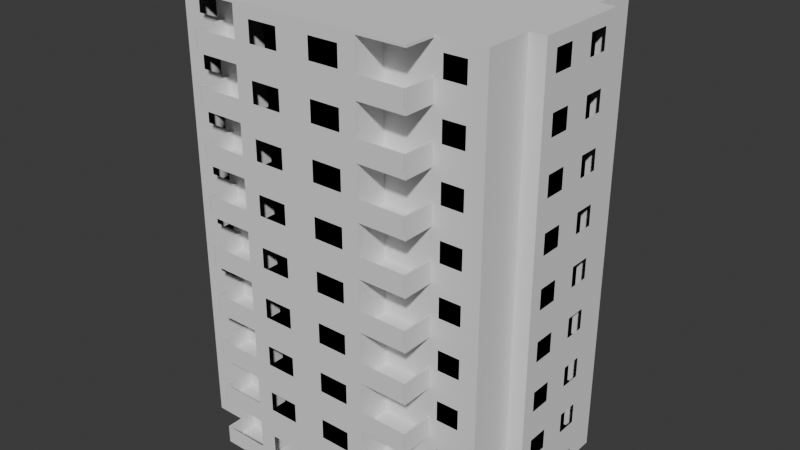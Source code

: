 # Source: map.blend  (saved by Blender 4.0.36; exported with 4.5.12 LTS)
import bpy
from mathutils import Matrix  # noqa: F401  (used for matrix-valued properties, if any)

bpy.ops.wm.read_factory_settings(use_empty=True)
scene = bpy.context.scene
scene.name = 'Scene'

# ---- collections
col_collection = bpy.data.collections.new('Collection'); scene.collection.children.link(col_collection)

# ---- world
world_world = bpy.data.worlds.new('World'); scene.world = world_world
world_world.use_nodes = True; world_world.node_tree.nodes.clear()
_N = world_world.node_tree.nodes; _L = world_world.node_tree.links
n0 = _N.new('ShaderNodeOutputWorld'); n0.name = 'World Output'; n0.location = (300, 300)
n1 = _N.new('ShaderNodeBackground'); n1.name = 'Background'; n1.location = (10, 300)
n1.inputs[0].default_value = (0.05088, 0.05088, 0.05088, 1.0)
_L.new(n1.outputs[0], n0.inputs[0])
n0.is_active_output = True
world_world.color = (0.05088, 0.05088, 0.05088)
world_world.use_sun_shadow = False
world_world.sun_shadow_jitter_overblur = 0.0

# ---- meshes
me_plane = bpy.data.meshes.new('Plane')
me_plane.from_pydata([(4.0, -3.0, 0.0), (0.0, -3.0, 0.0), (4.0, 0.0, 0.0), (0.0, 0.0, 0.0), (7.0, -3.0, 0.0), (7.0, 0.0, 0.0), (10.0, -3.0, 0.0), (10.0, 0.0, 0.0), (11.0, -3.0, 0.0), (11.0, 0.0, 0.0), (4.0, -6.0, 0.0), (0.0, -6.0, 0.0), (7.0, -6.0, 0.0), (10.0, -6.0, 0.0), (4.0, -8.0, 0.0), (0.0, -8.0, 0.0), (7.0, -8.0, 0.0), (10.0, -3.0, 0.15), (11.0, -3.0, 0.15), (11.0, 0.0, 0.15), (7.0, -6.0, 0.15), (10.0, -6.0, 0.15), (0.0, -8.0, 0.15), (4.0, -8.0, 0.15), (7.0, -8.0, 0.15), (10.0, -6.0, 3.0), (11.0, 0.0, 3.0), (0.0, -8.0, 3.0), (11.0, -3.0, 3.0), (4.0, -8.0, 3.0), (10.0, -3.0, 1.15), (7.0, -8.0, 3.0), (11.0, -3.0, 1.15), (11.0, 0.0, 1.15), (10.0, -3.0, 3.0), (7.0, -6.0, 3.0), (7.0, -6.0, 1.15), (10.0, -6.0, 1.15), (0.0, -8.0, 1.15), (4.0, -8.0, 1.15), (7.0, -8.0, 1.15), (0.0, -3.0, 3.15), (4.0, -3.0, 3.15), (4.0, 0.0, 3.15), (0.0, 0.0, 3.15), (7.0, -3.0, 3.15), (7.0, 0.0, 3.15), (10.0, -3.0, 3.15), (10.0, 0.0, 3.15), (11.0, -3.0, 3.15), (11.0, 0.0, 3.15), (0.0, -6.0, 3.15), (4.0, -6.0, 3.15), (7.0, -6.0, 3.15), (10.0, -6.0, 3.15), (0.0, -8.0, 3.15), (4.0, -8.0, 3.15), (7.0, -8.0, 3.15), (1.061, -3.0, 0.0), (2.939, -3.0, 0.0), (2.939, 0.0, 0.0), (1.061, 0.0, 0.0), (1.061, -6.0, 0.0), (2.939, -6.0, 0.0), (1.061, -8.0, 0.0), (2.939, -8.0, 0.0), (1.061, -8.0, 0.15), (2.939, -8.0, 0.15), (1.061, -8.0, 1.15), (2.939, -8.0, 1.15), (1.061, -3.0, 3.15), (2.939, -3.0, 3.15), (2.939, 0.0, 3.15), (1.061, 0.0, 3.15), (1.061, -6.0, 3.15), (2.939, -6.0, 3.15), (1.061, -8.0, 3.15), (2.939, -8.0, 3.15), (2.939, -8.0, 3.0), (1.061, -8.0, 3.0), (4.0, -8.0, 2.392), (7.0, -6.0, 2.392), (11.0, 0.0, 2.392), (10.0, -6.0, 2.392), (10.0, -3.0, 2.392), (6.914, 0.0, 0.0), (0.0, -8.0, 2.392), (11.0, -3.0, 2.392), (1.061, -8.0, 2.392), (2.939, -8.0, 2.392), (8.874, 0.0, 0.0), (7.506, 0.0, 0.0), (7.506, -3.0, 0.0), (8.874, -3.0, 0.0), (7.506, -6.0, 0.0), (8.874, -6.0, 0.0), (7.506, -6.0, 0.15), (8.874, -6.0, 0.15), (8.874, -6.0, 3.0), (7.506, -6.0, 3.0), (7.506, -6.0, 1.15), (8.874, -6.0, 1.15), (8.874, 0.0, 3.15), (7.506, 0.0, 3.15), (7.506, -3.0, 3.15), (8.874, -3.0, 3.15), (7.506, -6.0, 3.15), (8.874, -6.0, 3.15), (8.874, -6.0, 2.392), (7.506, -6.0, 2.392), (4.0, -2.151, 0.0), (4.0, -0.8493, 0.0), (0.0, -2.151, 0.0), (0.0, -0.8493, 0.0), (7.0, -2.151, 0.0), (7.0, -0.8493, 0.0), (10.0, -2.151, 0.0), (10.0, -0.8493, 0.0), (11.0, -2.151, 0.0), (11.0, -0.8493, 0.0), (11.0, -2.151, 0.15), (11.0, -0.8493, 0.15), (11.0, -2.151, 1.15), (11.0, -0.8493, 1.15), (4.0, -2.151, 3.15), (4.0, -0.8493, 3.15), (0.0, -2.151, 3.15), (0.0, -0.8493, 3.15), (7.0, -2.151, 3.15), (7.0, -0.8493, 3.15), (10.0, -2.151, 3.15), (10.0, -0.8493, 3.15), (11.0, -2.151, 3.15), (11.0, -0.8493, 3.15), (11.0, -0.8493, 3.0), (11.0, -2.151, 3.0), (1.061, -2.151, 3.15), (1.061, -0.8493, 3.15), (2.939, -2.151, 3.15), (2.939, -0.8493, 3.15), (1.061, -0.8493, 0.0), (1.061, -2.151, 0.0), (2.939, -0.8493, 0.0), (2.939, -2.151, 0.0), (11.0, -0.8493, 2.392), (11.0, -2.151, 2.392), (7.506, -2.151, 3.15), (7.506, -0.8493, 3.15), (8.874, -2.151, 3.15), (8.874, -0.8493, 3.15), (7.506, -0.8493, 0.0), (7.506, -2.151, 0.0), (8.874, -0.8493, 0.0), (8.874, -2.151, 0.0), (6.914, -3.0, 0.0), (6.914, -6.0, 0.0), (6.914, -8.0, 0.0), (6.914, -8.0, 0.15), (6.914, -8.0, 1.15), (6.914, -0.8493, 0.0), (6.914, -2.151, 0.0), (4.0, -6.0, 0.15), (4.0, -6.0, 3.0), (4.0, -6.0, 1.15), (4.0, -6.0, 2.392), (6.914, -6.0, 0.15), (6.914, -6.0, 1.15), (6.924, -8.0, 0.15), (6.924, -8.0, 1.15)], [], [(142, 60, 2, 111), (160, 114, 4, 154), (153, 116, 6, 93), (116, 118, 8, 6), (92, 94, 12, 4), (154, 155, 10, 0), (58, 62, 11, 1), (155, 156, 14, 10), (62, 64, 15, 11), (121, 19, 33, 123), (21, 17, 30, 37), (97, 21, 37, 101), (24, 20, 36, 40), (157, 24, 40, 158), (67, 23, 39, 69), (17, 18, 32, 30), (6, 8, 18, 17), (65, 14, 23, 67), (156, 16, 24, 157), (16, 12, 20, 24), (95, 13, 21, 97), (13, 6, 17, 21), (119, 9, 19, 121), (108, 83, 25, 98), (157, 158, 166, 165), (29, 31, 57, 56), (78, 29, 56, 77), (34, 28, 49, 47), (134, 26, 50, 133), (25, 34, 47, 54), (98, 25, 54, 107), (31, 35, 53, 57), (139, 125, 43, 72), (124, 42, 45, 128), (148, 105, 47, 130), (130, 47, 49, 132), (104, 45, 53, 106), (45, 42, 52, 53), (70, 41, 51, 74), (53, 52, 56, 57), (74, 51, 55, 76), (83, 84, 34, 25), (144, 82, 26, 134), (84, 87, 28, 34), (89, 80, 29, 78), (14, 156, 157, 23), (86, 88, 79, 27), (88, 89, 78, 79), (52, 75, 77, 56), (75, 74, 76, 77), (42, 71, 75, 52), (71, 70, 74, 75), (127, 137, 73, 44), (137, 139, 72, 73), (27, 79, 76, 55), (79, 78, 77, 76), (15, 64, 66, 22), (64, 65, 67, 66), (22, 66, 68, 38), (66, 67, 69, 68), (10, 14, 65, 63), (63, 65, 64, 62), (0, 10, 63, 59), (59, 63, 62, 58), (113, 3, 61, 140), (140, 61, 60, 142), (36, 100, 109, 81), (38, 68, 88, 86), (2, 85, 159, 111), (69, 39, 80, 89), (30, 32, 87, 84), (123, 33, 82, 144), (37, 30, 84, 83), (111, 159, 160, 110), (101, 37, 83, 108), (91, 90, 152, 150), (47, 105, 107, 54), (105, 104, 106, 107), (128, 45, 104, 146), (146, 104, 105, 148), (35, 99, 106, 53), (99, 98, 107, 106), (81, 109, 99, 35), (109, 108, 98, 99), (12, 94, 96, 20), (94, 95, 97, 96), (20, 96, 100, 36), (96, 97, 101, 100), (6, 13, 95, 93), (93, 95, 94, 92), (114, 151, 92, 4), (151, 153, 93, 92), (150, 152, 153, 151), (5, 91, 150, 115), (115, 150, 151, 114), (103, 147, 149, 102), (147, 146, 148, 149), (46, 129, 147, 103), (129, 128, 146, 147), (32, 122, 145, 87), (12, 16, 156, 155), (58, 141, 143, 59), (141, 140, 142, 143), (1, 112, 141, 58), (112, 113, 140, 141), (70, 71, 138, 136), (136, 138, 139, 137), (41, 70, 136, 126), (126, 136, 137, 127), (87, 145, 135, 28), (145, 144, 134, 135), (48, 131, 133, 50), (131, 130, 132, 133), (102, 149, 131, 48), (149, 148, 130, 131), (43, 125, 129, 46), (125, 124, 128, 129), (71, 42, 124, 138), (138, 124, 125, 139), (28, 135, 132, 49), (135, 134, 133, 132), (8, 118, 120, 18), (118, 119, 121, 120), (18, 120, 122, 32), (120, 121, 123, 122), (7, 9, 119, 117), (117, 119, 118, 116), (90, 7, 117, 152), (152, 117, 116, 153), (85, 5, 115, 159), (159, 115, 114, 160), (59, 143, 110, 0), (143, 142, 111, 110), (4, 12, 155, 154), (110, 160, 154, 0), (29, 80, 164, 162), (39, 23, 161, 163), (80, 39, 163, 164), (23, 157, 165, 161), (158, 40, 36, 166), (162, 164, 81, 35), (164, 163, 36, 81), (163, 161, 20, 36), (31, 29, 162, 35), (23, 39, 168, 167)])
_uv = me_plane.uv_layers.new(name='UVMap')
_uv.uv.foreach_set('vector', [0.8333, 0.3333, 0.8333, 0.5, 1.0, 0.5, 1.0, 0.3333, 1.0, 0.1667, 1.0, 0.1667, 1.0, 0.0, 1.0, 0.0, 1.0, 0.1667, 1.0, 0.1667, 1.0, 0.0, 1.0, 0.0, 1.0, 0.1667, 1.0, 0.1667, 1.0, 0.0, 1.0, 0.0, 1.0, 0.0, 1.0, 0.0, 1.0, 0.0, 1.0, 0.0, 1.0, 0.0, 1.0, 0.0, 1.0, 0.0, 1.0, 0.0, 0.6667, 0.0, 0.6667, 0.0, 0.5, 0.0, 0.5, 0.0, 1.0, 0.0, 1.0, 0.0, 1.0, 0.0, 1.0, 0.0, 0.6667, 0.0, 0.6667, 0.0, 0.5, 0.0, 0.5, 0.0, 1.0, 0.3333, 1.0, 0.5, 1.0, 0.5, 1.0, 0.3333, 1.0, 0.0, 1.0, 0.0, 1.0, 0.0, 1.0, 0.0, 1.0, 0.0, 1.0, 0.0, 1.0, 0.0, 1.0, 0.0, 1.0, 0.0, 1.0, 0.0, 1.0, 0.0, 1.0, 0.0, 1.0, 0.0, 1.0, 0.0, 1.0, 0.0, 1.0, 0.0, 0.8333, 0.0, 1.0, 0.0, 1.0, 0.0, 0.8333, 0.0, 1.0, 0.0, 1.0, 0.0, 1.0, 0.0, 1.0, 0.0, 1.0, 0.0, 1.0, 0.0, 1.0, 0.0, 1.0, 0.0, 0.8333, 0.0, 1.0, 0.0, 1.0, 0.0, 0.8333, 0.0, 1.0, 0.0, 1.0, 0.0, 1.0, 0.0, 1.0, 0.0, 1.0, 0.0, 1.0, 0.0, 1.0, 0.0, 1.0, 0.0, 1.0, 0.0, 1.0, 0.0, 1.0, 0.0, 1.0, 0.0, 1.0, 0.0, 1.0, 0.0, 1.0, 0.0, 1.0, 0.0, 1.0, 0.3333, 1.0, 0.5, 1.0, 0.5, 1.0, 0.3333, 1.0, 0.0, 1.0, 0.0, 1.0, 0.0, 1.0, 0.0, 1.0, 0.0, 1.0, 0.0, 1.0, 0.0, 1.0, 0.0, 1.0, 0.0, 1.0, 0.0, 1.0, 0.0, 1.0, 0.0, 0.8333, 0.0, 1.0, 0.0, 1.0, 0.0, 0.8333, 0.0, 1.0, 0.0, 1.0, 0.0, 1.0, 0.0, 1.0, 0.0, 1.0, 0.3333, 1.0, 0.5, 1.0, 0.5, 1.0, 0.3333, 1.0, 0.0, 1.0, 0.0, 1.0, 0.0, 1.0, 0.0, 1.0, 0.0, 1.0, 0.0, 1.0, 0.0, 1.0, 0.0, 1.0, 0.0, 1.0, 0.0, 1.0, 0.0, 1.0, 0.0, 0.8333, 0.3333, 1.0, 0.3333, 1.0, 0.5, 0.8333, 0.5, 1.0, 0.1667, 1.0, 0.0, 1.0, 0.0, 1.0, 0.1667, 1.0, 0.1667, 1.0, 0.0, 1.0, 0.0, 1.0, 0.1667, 1.0, 0.1667, 1.0, 0.0, 1.0, 0.0, 1.0, 0.1667, 1.0, 0.0, 1.0, 0.0, 1.0, 0.0, 1.0, 0.0, 1.0, 0.0, 1.0, 0.0, 1.0, 0.0, 1.0, 0.0, 0.6667, 0.0, 0.5, 0.0, 0.5, 0.0, 0.6667, 0.0, 1.0, 0.0, 1.0, 0.0, 1.0, 0.0, 1.0, 0.0, 0.6667, 0.0, 0.5, 0.0, 0.5, 0.0, 0.6667, 0.0, 1.0, 0.0, 1.0, 0.0, 1.0, 0.0, 1.0, 0.0, 1.0, 0.3333, 1.0, 0.5, 1.0, 0.5, 1.0, 0.3333, 1.0, 0.0, 1.0, 0.0, 1.0, 0.0, 1.0, 0.0, 0.8333, 0.0, 1.0, 0.0, 1.0, 0.0, 0.8333, 0.0, 1.0, 0.0, 1.0, 0.0, 1.0, 0.0, 1.0, 0.0, 0.5, 0.0, 0.6667, 0.0, 0.6667, 0.0, 0.5, 0.0, 0.6667, 0.0, 0.8333, 0.0, 0.8333, 0.0, 0.6667, 0.0, 1.0, 0.0, 0.8333, 0.0, 0.8333, 0.0, 1.0, 0.0, 0.8333, 0.0, 0.6667, 0.0, 0.6667, 0.0, 0.8333, 0.0, 1.0, 0.0, 0.8333, 0.0, 0.8333, 0.0, 1.0, 0.0, 0.8333, 0.0, 0.6667, 0.0, 0.6667, 0.0, 0.8333, 0.0, 0.5, 0.3333, 0.6667, 0.3333, 0.6667, 0.5, 0.5, 0.5, 0.6667, 0.3333, 0.8333, 0.3333, 0.8333, 0.5, 0.6667, 0.5, 0.5, 0.0, 0.6667, 0.0, 0.6667, 0.0, 0.5, 0.0, 0.6667, 0.0, 0.8333, 0.0, 0.8333, 0.0, 0.6667, 0.0, 0.5, 0.0, 0.6667, 0.0, 0.6667, 0.0, 0.5, 0.0, 0.6667, 0.0, 0.8333, 0.0, 0.8333, 0.0, 0.6667, 0.0, 0.5, 0.0, 0.6667, 0.0, 0.6667, 0.0, 0.5, 0.0, 0.6667, 0.0, 0.8333, 0.0, 0.8333, 0.0, 0.6667, 0.0, 1.0, 0.0, 1.0, 0.0, 0.8333, 0.0, 0.8333, 0.0, 0.8333, 0.0, 0.8333, 0.0, 0.6667, 0.0, 0.6667, 0.0, 1.0, 0.0, 1.0, 0.0, 0.8333, 0.0, 0.8333, 0.0, 0.8333, 0.0, 0.8333, 0.0, 0.6667, 0.0, 0.6667, 0.0, 0.5, 0.3333, 0.5, 0.5, 0.6667, 0.5, 0.6667, 0.3333, 0.6667, 0.3333, 0.6667, 0.5, 0.8333, 0.5, 0.8333, 0.3333, 1.0, 0.0, 1.0, 0.0, 1.0, 0.0, 1.0, 0.0, 0.5, 0.0, 0.6667, 0.0, 0.6667, 0.0, 0.5, 0.0, 1.0, 0.5, 1.0, 0.5, 1.0, 0.3333, 1.0, 0.3333, 0.8333, 0.0, 1.0, 0.0, 1.0, 0.0, 0.8333, 0.0, 1.0, 0.0, 1.0, 0.0, 1.0, 0.0, 1.0, 0.0, 1.0, 0.3333, 1.0, 0.5, 1.0, 0.5, 1.0, 0.3333, 1.0, 0.0, 1.0, 0.0, 1.0, 0.0, 1.0, 0.0, 1.0, 0.3333, 1.0, 0.3333, 1.0, 0.1667, 1.0, 0.1667, 1.0, 0.0, 1.0, 0.0, 1.0, 0.0, 1.0, 0.0, 1.0, 0.5, 1.0, 0.5, 1.0, 0.3333, 1.0, 0.3333, 1.0, 0.0, 1.0, 0.0, 1.0, 0.0, 1.0, 0.0, 1.0, 0.0, 1.0, 0.0, 1.0, 0.0, 1.0, 0.0, 1.0, 0.1667, 1.0, 0.0, 1.0, 0.0, 1.0, 0.1667, 1.0, 0.1667, 1.0, 0.0, 1.0, 0.0, 1.0, 0.1667, 1.0, 0.0, 1.0, 0.0, 1.0, 0.0, 1.0, 0.0, 1.0, 0.0, 1.0, 0.0, 1.0, 0.0, 1.0, 0.0, 1.0, 0.0, 1.0, 0.0, 1.0, 0.0, 1.0, 0.0, 1.0, 0.0, 1.0, 0.0, 1.0, 0.0, 1.0, 0.0, 1.0, 0.0, 1.0, 0.0, 1.0, 0.0, 1.0, 0.0, 1.0, 0.0, 1.0, 0.0, 1.0, 0.0, 1.0, 0.0, 1.0, 0.0, 1.0, 0.0, 1.0, 0.0, 1.0, 0.0, 1.0, 0.0, 1.0, 0.0, 1.0, 0.0, 1.0, 0.0, 1.0, 0.0, 1.0, 0.0, 1.0, 0.0, 1.0, 0.0, 1.0, 0.0, 1.0, 0.0, 1.0, 0.0, 1.0, 0.0, 1.0, 0.1667, 1.0, 0.1667, 1.0, 0.0, 1.0, 0.0, 1.0, 0.1667, 1.0, 0.1667, 1.0, 0.0, 1.0, 0.0, 1.0, 0.3333, 1.0, 0.3333, 1.0, 0.1667, 1.0, 0.1667, 1.0, 0.5, 1.0, 0.5, 1.0, 0.3333, 1.0, 0.3333, 1.0, 0.3333, 1.0, 0.3333, 1.0, 0.1667, 1.0, 0.1667, 1.0, 0.5, 1.0, 0.3333, 1.0, 0.3333, 1.0, 0.5, 1.0, 0.3333, 1.0, 0.1667, 1.0, 0.1667, 1.0, 0.3333, 1.0, 0.5, 1.0, 0.3333, 1.0, 0.3333, 1.0, 0.5, 1.0, 0.3333, 1.0, 0.1667, 1.0, 0.1667, 1.0, 0.3333, 1.0, 0.0, 1.0, 0.1667, 1.0, 0.1667, 1.0, 0.0, 1.0, 0.0, 1.0, 0.0, 1.0, 0.0, 1.0, 0.0, 0.6667, 0.0, 0.6667, 0.1667, 0.8333, 0.1667, 0.8333, 0.0, 0.6667, 0.1667, 0.6667, 0.3333, 0.8333, 0.3333, 0.8333, 0.1667, 0.5, 0.0, 0.5, 0.1667, 0.6667, 0.1667, 0.6667, 0.0, 0.5, 0.1667, 0.5, 0.3333, 0.6667, 0.3333, 0.6667, 0.1667, 0.6667, 0.0, 0.8333, 0.0, 0.8333, 0.1667, 0.6667, 0.1667, 0.6667, 0.1667, 0.8333, 0.1667, 0.8333, 0.3333, 0.6667, 0.3333, 0.5, 0.0, 0.6667, 0.0, 0.6667, 0.1667, 0.5, 0.1667, 0.5, 0.1667, 0.6667, 0.1667, 0.6667, 0.3333, 0.5, 0.3333, 1.0, 0.0, 1.0, 0.1667, 1.0, 0.1667, 1.0, 0.0, 1.0, 0.1667, 1.0, 0.3333, 1.0, 0.3333, 1.0, 0.1667, 1.0, 0.5, 1.0, 0.3333, 1.0, 0.3333, 1.0, 0.5, 1.0, 0.3333, 1.0, 0.1667, 1.0, 0.1667, 1.0, 0.3333, 1.0, 0.5, 1.0, 0.3333, 1.0, 0.3333, 1.0, 0.5, 1.0, 0.3333, 1.0, 0.1667, 1.0, 0.1667, 1.0, 0.3333, 1.0, 0.5, 1.0, 0.3333, 1.0, 0.3333, 1.0, 0.5, 1.0, 0.3333, 1.0, 0.1667, 1.0, 0.1667, 1.0, 0.3333, 0.8333, 0.0, 1.0, 0.0, 1.0, 0.1667, 0.8333, 0.1667, 0.8333, 0.1667, 1.0, 0.1667, 1.0, 0.3333, 0.8333, 0.3333, 1.0, 0.0, 1.0, 0.1667, 1.0, 0.1667, 1.0, 0.0, 1.0, 0.1667, 1.0, 0.3333, 1.0, 0.3333, 1.0, 0.1667, 1.0, 0.0, 1.0, 0.1667, 1.0, 0.1667, 1.0, 0.0, 1.0, 0.1667, 1.0, 0.3333, 1.0, 0.3333, 1.0, 0.1667, 1.0, 0.0, 1.0, 0.1667, 1.0, 0.1667, 1.0, 0.0, 1.0, 0.1667, 1.0, 0.3333, 1.0, 0.3333, 1.0, 0.1667, 1.0, 0.5, 1.0, 0.5, 1.0, 0.3333, 1.0, 0.3333, 1.0, 0.3333, 1.0, 0.3333, 1.0, 0.1667, 1.0, 0.1667, 1.0, 0.5, 1.0, 0.5, 1.0, 0.3333, 1.0, 0.3333, 1.0, 0.3333, 1.0, 0.3333, 1.0, 0.1667, 1.0, 0.1667, 1.0, 0.5, 1.0, 0.5, 1.0, 0.3333, 1.0, 0.3333, 1.0, 0.3333, 1.0, 0.3333, 1.0, 0.1667, 1.0, 0.1667, 0.8333, 0.0, 0.8333, 0.1667, 1.0, 0.1667, 1.0, 0.0, 0.8333, 0.1667, 0.8333, 0.3333, 1.0, 0.3333, 1.0, 0.1667, 1.0, 0.0, 1.0, 0.0, 1.0, 0.0, 1.0, 0.0, 1.0, 0.1667, 1.0, 0.1667, 1.0, 0.0, 1.0, 0.0, 1.0, 0.0, 1.0, 0.0, 1.0, 0.0, 1.0, 0.0, 1.0, 0.0, 1.0, 0.0, 1.0, 0.0, 1.0, 0.0, 1.0, 0.0, 1.0, 0.0, 1.0, 0.0, 1.0, 0.0, 1.0, 0.0, 1.0, 0.0, 1.0, 0.0, 1.0, 0.0, 1.0, 0.0, 1.0, 0.0, 1.0, 0.0, 1.0, 0.0, 1.0, 0.0, 1.0, 0.0, 1.0, 0.0, 1.0, 0.0, 1.0, 0.0, 1.0, 0.0, 1.0, 0.0, 1.0, 0.0, 1.0, 0.0, 1.0, 0.0, 1.0, 0.0, 1.0, 0.0, 1.0, 0.0, 1.0, 0.0, 1.0, 0.0, 1.0, 0.0, 1.0, 0.0, 1.0, 0.0, 1.0, 0.0, 1.0, 0.0])
me_plane.update()

# ---- objects
ob_plane = bpy.data.objects.new('Plane', me_plane)

# ---- transforms, parenting, visibility, modifiers, constraints
ob_plane.location = (0.0, 0.0, 0.0)
_m = ob_plane.modifiers.new('Mirror', 'MIRROR')
_m.use_axis = (True, True, False)
_m.use_clip = True
_m = ob_plane.modifiers.new('Array', 'ARRAY')
_m.count = 9
_m.relative_offset_displace = (0.0, 0.0, 1.0)

# ---- collection membership
col_collection.objects.link(ob_plane)

# ---- scene / render settings (as saved in the file)
scene.frame_start = 1; scene.frame_end = 1; scene.frame_set(1)
scene.render.engine = 'BLENDER_EEVEE_NEXT'
scene.cycles.sampling_pattern = 'TABULATED_SOBOL'
bpy.context.view_layer.update()

# ---- added for rendering (the .blend has no active camera and no usable light): camera, sun
cam_auto = bpy.data.cameras.new('AutoCamera')
cam_auto.lens = 50.0
cam_auto.sensor_width = 36.0
cam_auto.clip_end = 1000.0
ob_auto_camera = bpy.data.objects.new('AutoCamera', cam_auto)
scene.collection.objects.link(ob_auto_camera)
ob_auto_camera.location = (36.3523, -43.6228, 43.2568)
ob_auto_camera.rotation_euler = (1.09748, -7.21219e-08, 0.694738)
scene.camera = ob_auto_camera
light_auto_sun = bpy.data.lights.new('AutoSun', 'SUN')
light_auto_sun.energy = 3.0
light_auto_sun.angle = 0.0523599
ob_auto_sun = bpy.data.objects.new('AutoSun', light_auto_sun)
scene.collection.objects.link(ob_auto_sun)
ob_auto_sun.rotation_euler = (0.872665, 0.174533, 0.523599)
bpy.context.view_layer.update()
